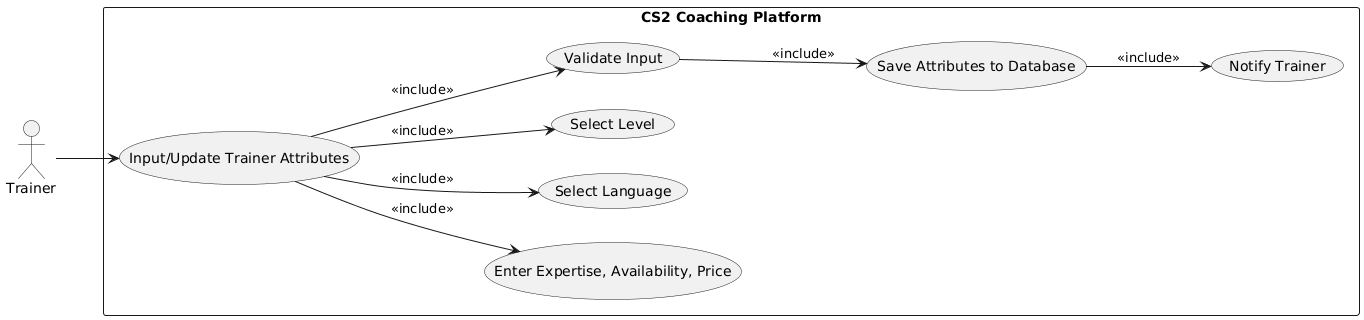

The diagram above was rendered by PlantUML. Its source (embedded in the PNG):
@startuml
left to right direction

actor Trainer

rectangle "CS2 Coaching Platform" {
    usecase "Input/Update Trainer Attributes" as UC1
    usecase "Enter Expertise, Availability, Price" as UC2
    usecase "Select Language" as UC3
    usecase "Select Level" as UC4
    usecase "Validate Input" as UC5
    usecase "Save Attributes to Database" as UC6
    usecase "Notify Trainer" as UC7
}

Trainer --> UC1
UC1 --> UC2 : <<include>>
UC1 --> UC3 : <<include>>
UC1 --> UC4 : <<include>>
UC1 --> UC5 : <<include>>
UC5 --> UC6 : <<include>>
UC6 --> UC7 : <<include>>
@enduml